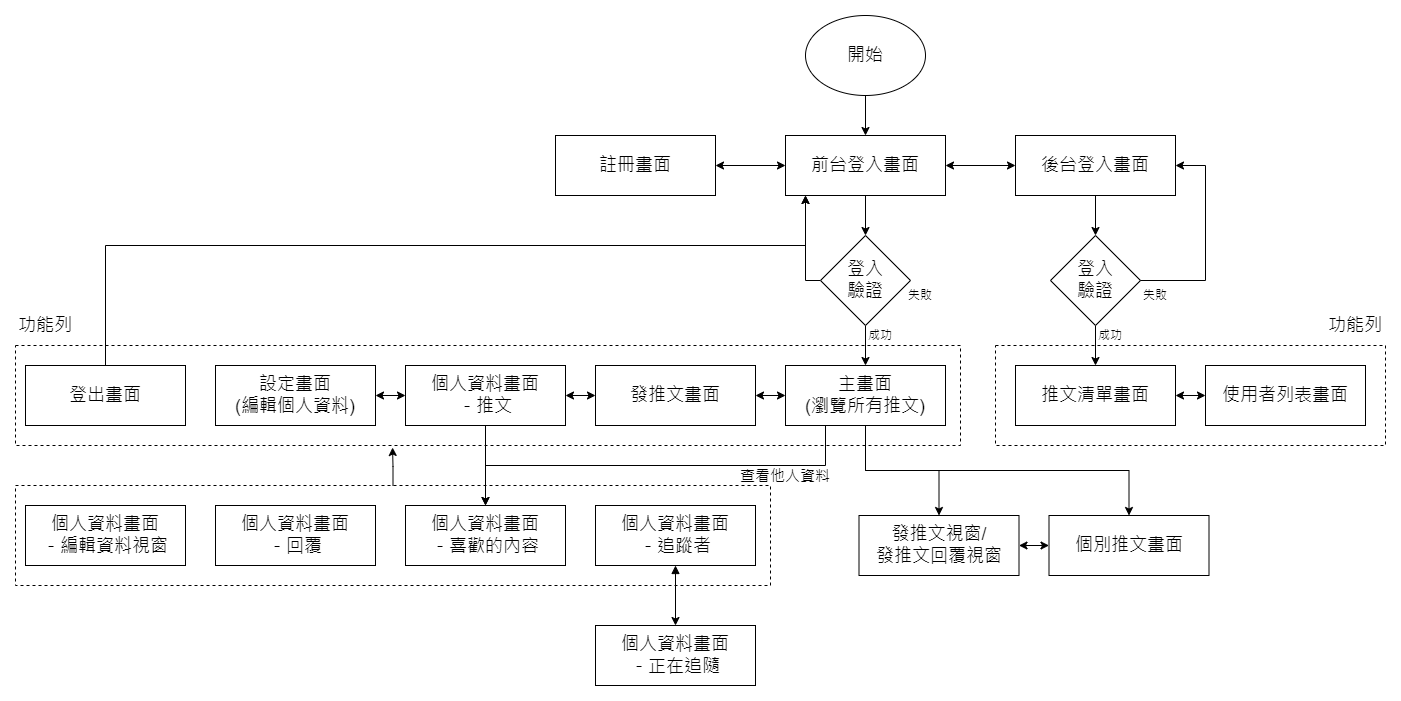

The diagram above was exported from draw.io. Its source (the exported page's mxGraphModel, read from the mxfile embedded in the PNG):
<mxGraphModel dx="2261" dy="2013" grid="1" gridSize="10" guides="1" tooltips="1" connect="1" arrows="1" fold="1" page="1" pageScale="1" pageWidth="827" pageHeight="1169" math="0" shadow="0">
  <root>
    <mxCell id="0" />
    <mxCell id="1" parent="0" />
    <mxCell id="fclqLFBdJpq-ObqYL1JO-109" value="" style="edgeStyle=orthogonalEdgeStyle;rounded=0;orthogonalLoop=1;jettySize=auto;html=1;fontFamily=Helvetica;fontSize=12;fontColor=default;entryX=0.399;entryY=1.02;entryDx=0;entryDy=0;entryPerimeter=0;" edge="1" parent="1" source="fclqLFBdJpq-ObqYL1JO-88" target="fclqLFBdJpq-ObqYL1JO-86">
      <mxGeometry relative="1" as="geometry" />
    </mxCell>
    <mxCell id="fclqLFBdJpq-ObqYL1JO-88" value="" style="rounded=0;whiteSpace=wrap;html=1;gradientColor=none;fillColor=none;dashed=1;" vertex="1" parent="1">
      <mxGeometry x="-430" y="360" width="755" height="100" as="geometry" />
    </mxCell>
    <mxCell id="fclqLFBdJpq-ObqYL1JO-21" value="" style="edgeStyle=orthogonalEdgeStyle;rounded=0;orthogonalLoop=1;jettySize=auto;html=1;" edge="1" parent="1" source="fclqLFBdJpq-ObqYL1JO-1" target="fclqLFBdJpq-ObqYL1JO-3">
      <mxGeometry relative="1" as="geometry" />
    </mxCell>
    <mxCell id="fclqLFBdJpq-ObqYL1JO-1" value="開始" style="ellipse;whiteSpace=wrap;html=1;fontSize=18;" vertex="1" parent="1">
      <mxGeometry x="360" y="-110" width="120" height="80" as="geometry" />
    </mxCell>
    <mxCell id="fclqLFBdJpq-ObqYL1JO-51" value="" style="edgeStyle=orthogonalEdgeStyle;rounded=0;orthogonalLoop=1;jettySize=auto;html=1;startArrow=classic;startFill=1;exitX=0;exitY=0.5;exitDx=0;exitDy=0;" edge="1" parent="1" source="fclqLFBdJpq-ObqYL1JO-3" target="fclqLFBdJpq-ObqYL1JO-6">
      <mxGeometry relative="1" as="geometry" />
    </mxCell>
    <mxCell id="fclqLFBdJpq-ObqYL1JO-75" value="" style="edgeStyle=orthogonalEdgeStyle;rounded=0;orthogonalLoop=1;jettySize=auto;html=1;" edge="1" parent="1" source="fclqLFBdJpq-ObqYL1JO-3" target="fclqLFBdJpq-ObqYL1JO-74">
      <mxGeometry relative="1" as="geometry" />
    </mxCell>
    <mxCell id="fclqLFBdJpq-ObqYL1JO-95" value="" style="edgeStyle=orthogonalEdgeStyle;rounded=0;orthogonalLoop=1;jettySize=auto;html=1;fontFamily=Helvetica;fontSize=12;fontColor=default;startArrow=classic;startFill=1;" edge="1" parent="1" source="fclqLFBdJpq-ObqYL1JO-3" target="fclqLFBdJpq-ObqYL1JO-5">
      <mxGeometry relative="1" as="geometry" />
    </mxCell>
    <mxCell id="fclqLFBdJpq-ObqYL1JO-3" value="前台登入畫面" style="rounded=0;whiteSpace=wrap;html=1;fontSize=18;" vertex="1" parent="1">
      <mxGeometry x="340" y="10" width="160" height="60" as="geometry" />
    </mxCell>
    <mxCell id="fclqLFBdJpq-ObqYL1JO-27" value="" style="edgeStyle=orthogonalEdgeStyle;rounded=0;orthogonalLoop=1;jettySize=auto;html=1;exitX=0.5;exitY=1;exitDx=0;exitDy=0;" edge="1" parent="1" source="fclqLFBdJpq-ObqYL1JO-96" target="fclqLFBdJpq-ObqYL1JO-19">
      <mxGeometry relative="1" as="geometry" />
    </mxCell>
    <mxCell id="fclqLFBdJpq-ObqYL1JO-97" value="" style="edgeStyle=orthogonalEdgeStyle;rounded=0;orthogonalLoop=1;jettySize=auto;html=1;fontFamily=Helvetica;fontSize=12;fontColor=default;" edge="1" parent="1" source="fclqLFBdJpq-ObqYL1JO-5" target="fclqLFBdJpq-ObqYL1JO-96">
      <mxGeometry relative="1" as="geometry" />
    </mxCell>
    <mxCell id="fclqLFBdJpq-ObqYL1JO-5" value="後台登入畫面" style="rounded=0;whiteSpace=wrap;html=1;fontSize=18;" vertex="1" parent="1">
      <mxGeometry x="570" y="10" width="160" height="60" as="geometry" />
    </mxCell>
    <mxCell id="fclqLFBdJpq-ObqYL1JO-6" value="註冊畫面" style="rounded=0;whiteSpace=wrap;html=1;fontSize=18;" vertex="1" parent="1">
      <mxGeometry x="110" y="10" width="160" height="60" as="geometry" />
    </mxCell>
    <mxCell id="fclqLFBdJpq-ObqYL1JO-62" value="" style="edgeStyle=orthogonalEdgeStyle;rounded=0;orthogonalLoop=1;jettySize=auto;html=1;entryX=0.5;entryY=0;entryDx=0;entryDy=0;exitX=0.5;exitY=1;exitDx=0;exitDy=0;" edge="1" parent="1" source="fclqLFBdJpq-ObqYL1JO-7" target="fclqLFBdJpq-ObqYL1JO-8">
      <mxGeometry relative="1" as="geometry">
        <mxPoint x="430" y="370" as="sourcePoint" />
      </mxGeometry>
    </mxCell>
    <mxCell id="fclqLFBdJpq-ObqYL1JO-84" value="" style="edgeStyle=orthogonalEdgeStyle;rounded=0;orthogonalLoop=1;jettySize=auto;html=1;fontFamily=Helvetica;fontSize=12;fontColor=default;startArrow=classic;startFill=1;" edge="1" parent="1" source="fclqLFBdJpq-ObqYL1JO-7" target="fclqLFBdJpq-ObqYL1JO-57">
      <mxGeometry relative="1" as="geometry" />
    </mxCell>
    <mxCell id="fclqLFBdJpq-ObqYL1JO-103" value="" style="edgeStyle=orthogonalEdgeStyle;rounded=0;orthogonalLoop=1;jettySize=auto;html=1;fontFamily=Helvetica;fontSize=12;fontColor=default;entryX=0.5;entryY=0;entryDx=0;entryDy=0;exitX=0.25;exitY=1;exitDx=0;exitDy=0;" edge="1" parent="1" source="fclqLFBdJpq-ObqYL1JO-7" target="fclqLFBdJpq-ObqYL1JO-13">
      <mxGeometry relative="1" as="geometry">
        <mxPoint x="420" y="380" as="targetPoint" />
      </mxGeometry>
    </mxCell>
    <mxCell id="fclqLFBdJpq-ObqYL1JO-7" value="主畫面&lt;br&gt;(瀏覽所有推文)" style="rounded=0;whiteSpace=wrap;html=1;fontSize=18;" vertex="1" parent="1">
      <mxGeometry x="340" y="240" width="160" height="60" as="geometry" />
    </mxCell>
    <mxCell id="fclqLFBdJpq-ObqYL1JO-8" value="發推文視窗/&lt;br&gt;發推文回覆視窗" style="rounded=0;whiteSpace=wrap;html=1;fontSize=18;" vertex="1" parent="1">
      <mxGeometry x="413.5" y="390" width="160" height="60" as="geometry" />
    </mxCell>
    <mxCell id="fclqLFBdJpq-ObqYL1JO-63" value="" style="edgeStyle=orthogonalEdgeStyle;rounded=0;orthogonalLoop=1;jettySize=auto;html=1;startArrow=classic;startFill=1;" edge="1" parent="1" source="fclqLFBdJpq-ObqYL1JO-9" target="fclqLFBdJpq-ObqYL1JO-8">
      <mxGeometry relative="1" as="geometry" />
    </mxCell>
    <mxCell id="fclqLFBdJpq-ObqYL1JO-91" value="" style="edgeStyle=orthogonalEdgeStyle;rounded=0;orthogonalLoop=1;jettySize=auto;html=1;fontFamily=Helvetica;fontSize=12;fontColor=default;entryX=0.5;entryY=1;entryDx=0;entryDy=0;exitX=0.5;exitY=0;exitDx=0;exitDy=0;startArrow=classic;startFill=1;endArrow=none;endFill=0;" edge="1" parent="1" source="fclqLFBdJpq-ObqYL1JO-9" target="fclqLFBdJpq-ObqYL1JO-7">
      <mxGeometry relative="1" as="geometry" />
    </mxCell>
    <mxCell id="fclqLFBdJpq-ObqYL1JO-9" value="個別推文畫面" style="rounded=0;whiteSpace=wrap;html=1;fontSize=18;" vertex="1" parent="1">
      <mxGeometry x="603.5" y="390" width="160" height="60" as="geometry" />
    </mxCell>
    <mxCell id="fclqLFBdJpq-ObqYL1JO-69" value="" style="edgeStyle=orthogonalEdgeStyle;rounded=0;orthogonalLoop=1;jettySize=auto;html=1;startArrow=classic;startFill=1;" edge="1" parent="1" source="fclqLFBdJpq-ObqYL1JO-12" target="fclqLFBdJpq-ObqYL1JO-57">
      <mxGeometry relative="1" as="geometry" />
    </mxCell>
    <mxCell id="fclqLFBdJpq-ObqYL1JO-87" value="" style="edgeStyle=orthogonalEdgeStyle;rounded=0;orthogonalLoop=1;jettySize=auto;html=1;fontFamily=Helvetica;fontSize=12;fontColor=default;" edge="1" parent="1" source="fclqLFBdJpq-ObqYL1JO-12" target="fclqLFBdJpq-ObqYL1JO-13">
      <mxGeometry relative="1" as="geometry" />
    </mxCell>
    <mxCell id="fclqLFBdJpq-ObqYL1JO-12" value="個人資料畫面&lt;br&gt;－推文" style="rounded=0;whiteSpace=wrap;html=1;fontSize=18;" vertex="1" parent="1">
      <mxGeometry x="-40" y="240" width="160" height="60" as="geometry" />
    </mxCell>
    <mxCell id="fclqLFBdJpq-ObqYL1JO-13" value="個人資料畫面&lt;br&gt;－喜歡的內容" style="rounded=0;whiteSpace=wrap;html=1;fontSize=18;" vertex="1" parent="1">
      <mxGeometry x="-40" y="380" width="160" height="60" as="geometry" />
    </mxCell>
    <mxCell id="fclqLFBdJpq-ObqYL1JO-14" value="個人資料畫面&lt;br&gt;－回覆" style="rounded=0;whiteSpace=wrap;html=1;fontSize=18;" vertex="1" parent="1">
      <mxGeometry x="-230" y="380" width="160" height="60" as="geometry" />
    </mxCell>
    <mxCell id="fclqLFBdJpq-ObqYL1JO-15" value="個人資料畫面&lt;br&gt;－編輯資料視窗" style="rounded=0;whiteSpace=wrap;html=1;fontSize=18;" vertex="1" parent="1">
      <mxGeometry x="-420" y="380" width="160" height="60" as="geometry" />
    </mxCell>
    <mxCell id="fclqLFBdJpq-ObqYL1JO-40" value="" style="edgeStyle=orthogonalEdgeStyle;rounded=0;orthogonalLoop=1;jettySize=auto;html=1;startArrow=block;startFill=1;" edge="1" parent="1" source="fclqLFBdJpq-ObqYL1JO-16" target="fclqLFBdJpq-ObqYL1JO-17">
      <mxGeometry relative="1" as="geometry" />
    </mxCell>
    <mxCell id="fclqLFBdJpq-ObqYL1JO-16" value="個人資料畫面&lt;br&gt;－追蹤者" style="rounded=0;whiteSpace=wrap;html=1;fontSize=18;" vertex="1" parent="1">
      <mxGeometry x="150" y="380" width="160" height="60" as="geometry" />
    </mxCell>
    <mxCell id="fclqLFBdJpq-ObqYL1JO-17" value="個人資料畫面&lt;br&gt;－正在追隨" style="rounded=0;whiteSpace=wrap;html=1;fontSize=18;" vertex="1" parent="1">
      <mxGeometry x="150" y="500" width="160" height="60" as="geometry" />
    </mxCell>
    <mxCell id="fclqLFBdJpq-ObqYL1JO-85" value="" style="edgeStyle=orthogonalEdgeStyle;rounded=0;orthogonalLoop=1;jettySize=auto;html=1;fontFamily=Helvetica;fontSize=12;fontColor=default;startArrow=classic;startFill=1;" edge="1" parent="1" source="fclqLFBdJpq-ObqYL1JO-18" target="fclqLFBdJpq-ObqYL1JO-12">
      <mxGeometry relative="1" as="geometry" />
    </mxCell>
    <mxCell id="fclqLFBdJpq-ObqYL1JO-18" value="設定畫面&lt;br&gt;(編輯個人資料)" style="rounded=0;whiteSpace=wrap;html=1;fontSize=18;" vertex="1" parent="1">
      <mxGeometry x="-230" y="240" width="160" height="60" as="geometry" />
    </mxCell>
    <mxCell id="fclqLFBdJpq-ObqYL1JO-54" value="" style="edgeStyle=orthogonalEdgeStyle;rounded=0;orthogonalLoop=1;jettySize=auto;html=1;startArrow=classic;startFill=1;" edge="1" parent="1" source="fclqLFBdJpq-ObqYL1JO-19" target="fclqLFBdJpq-ObqYL1JO-20">
      <mxGeometry relative="1" as="geometry" />
    </mxCell>
    <mxCell id="fclqLFBdJpq-ObqYL1JO-19" value="推文清單畫面" style="rounded=0;whiteSpace=wrap;html=1;fontSize=18;" vertex="1" parent="1">
      <mxGeometry x="570" y="240" width="160" height="60" as="geometry" />
    </mxCell>
    <mxCell id="fclqLFBdJpq-ObqYL1JO-20" value="使用者列表畫面" style="rounded=0;whiteSpace=wrap;html=1;fontSize=18;" vertex="1" parent="1">
      <mxGeometry x="760" y="240" width="160" height="60" as="geometry" />
    </mxCell>
    <mxCell id="fclqLFBdJpq-ObqYL1JO-57" value="發推文畫面" style="rounded=0;whiteSpace=wrap;html=1;fontSize=18;" vertex="1" parent="1">
      <mxGeometry x="150" y="240" width="160" height="60" as="geometry" />
    </mxCell>
    <mxCell id="fclqLFBdJpq-ObqYL1JO-76" value="" style="edgeStyle=orthogonalEdgeStyle;rounded=0;orthogonalLoop=1;jettySize=auto;html=1;" edge="1" parent="1" source="fclqLFBdJpq-ObqYL1JO-74" target="fclqLFBdJpq-ObqYL1JO-7">
      <mxGeometry relative="1" as="geometry" />
    </mxCell>
    <mxCell id="fclqLFBdJpq-ObqYL1JO-92" value="" style="edgeStyle=orthogonalEdgeStyle;rounded=0;orthogonalLoop=1;jettySize=auto;html=1;fontFamily=Helvetica;fontSize=12;fontColor=default;exitX=0;exitY=0.5;exitDx=0;exitDy=0;" edge="1" parent="1" source="fclqLFBdJpq-ObqYL1JO-74">
      <mxGeometry relative="1" as="geometry">
        <mxPoint x="360" y="70" as="targetPoint" />
        <Array as="points">
          <mxPoint x="360" y="155" />
          <mxPoint x="360" y="70" />
        </Array>
      </mxGeometry>
    </mxCell>
    <mxCell id="fclqLFBdJpq-ObqYL1JO-74" value="登入&lt;br style=&quot;font-size: 18px;&quot;&gt;驗證" style="rhombus;whiteSpace=wrap;html=1;fontSize=18;" vertex="1" parent="1">
      <mxGeometry x="375" y="110" width="90" height="90" as="geometry" />
    </mxCell>
    <mxCell id="fclqLFBdJpq-ObqYL1JO-80" value="" style="rounded=0;whiteSpace=wrap;html=1;gradientColor=none;fillColor=none;dashed=1;" vertex="1" parent="1">
      <mxGeometry x="550" y="220" width="390" height="100" as="geometry" />
    </mxCell>
    <mxCell id="fclqLFBdJpq-ObqYL1JO-81" value="功能列" style="text;html=1;strokeColor=none;fillColor=none;align=center;verticalAlign=middle;whiteSpace=wrap;rounded=0;fontSize=18;" vertex="1" parent="1">
      <mxGeometry x="880" y="180" width="60" height="40" as="geometry" />
    </mxCell>
    <mxCell id="fclqLFBdJpq-ObqYL1JO-83" value="功能列" style="text;html=1;strokeColor=none;fillColor=none;align=center;verticalAlign=middle;whiteSpace=wrap;rounded=0;fontSize=18;" vertex="1" parent="1">
      <mxGeometry x="-430" y="180" width="60" height="40" as="geometry" />
    </mxCell>
    <mxCell id="fclqLFBdJpq-ObqYL1JO-93" value="成功" style="text;html=1;strokeColor=none;fillColor=none;align=center;verticalAlign=middle;whiteSpace=wrap;rounded=0;fontSize=12;fontFamily=Helvetica;fontColor=default;" vertex="1" parent="1">
      <mxGeometry x="420" y="200" width="30" height="20" as="geometry" />
    </mxCell>
    <mxCell id="fclqLFBdJpq-ObqYL1JO-94" value="失敗" style="text;html=1;strokeColor=none;fillColor=none;align=center;verticalAlign=middle;whiteSpace=wrap;rounded=0;fontSize=12;fontFamily=Helvetica;fontColor=default;" vertex="1" parent="1">
      <mxGeometry x="460" y="160" width="30" height="20" as="geometry" />
    </mxCell>
    <mxCell id="fclqLFBdJpq-ObqYL1JO-96" value="登入&lt;br style=&quot;font-size: 18px;&quot;&gt;驗證" style="rhombus;whiteSpace=wrap;html=1;fontSize=18;" vertex="1" parent="1">
      <mxGeometry x="605" y="110" width="90" height="90" as="geometry" />
    </mxCell>
    <mxCell id="fclqLFBdJpq-ObqYL1JO-98" value="" style="edgeStyle=orthogonalEdgeStyle;rounded=0;orthogonalLoop=1;jettySize=auto;html=1;fontFamily=Helvetica;fontSize=12;fontColor=default;exitX=1;exitY=0.5;exitDx=0;exitDy=0;entryX=1;entryY=0.5;entryDx=0;entryDy=0;" edge="1" parent="1" source="fclqLFBdJpq-ObqYL1JO-96" target="fclqLFBdJpq-ObqYL1JO-5">
      <mxGeometry relative="1" as="geometry">
        <mxPoint x="745" y="165" as="sourcePoint" />
        <mxPoint x="760" y="79" as="targetPoint" />
        <Array as="points">
          <mxPoint x="760" y="155" />
          <mxPoint x="760" y="40" />
        </Array>
      </mxGeometry>
    </mxCell>
    <mxCell id="fclqLFBdJpq-ObqYL1JO-99" value="成功" style="text;html=1;strokeColor=none;fillColor=none;align=center;verticalAlign=middle;whiteSpace=wrap;rounded=0;fontSize=12;fontFamily=Helvetica;fontColor=default;" vertex="1" parent="1">
      <mxGeometry x="650" y="200" width="30" height="20" as="geometry" />
    </mxCell>
    <mxCell id="fclqLFBdJpq-ObqYL1JO-100" value="失敗" style="text;html=1;strokeColor=none;fillColor=none;align=center;verticalAlign=middle;whiteSpace=wrap;rounded=0;fontSize=12;fontFamily=Helvetica;fontColor=default;" vertex="1" parent="1">
      <mxGeometry x="695" y="160" width="30" height="20" as="geometry" />
    </mxCell>
    <mxCell id="fclqLFBdJpq-ObqYL1JO-104" value="查看他人資料" style="text;html=1;strokeColor=none;fillColor=none;align=center;verticalAlign=middle;whiteSpace=wrap;rounded=0;fontSize=15;fontFamily=Helvetica;fontColor=default;" vertex="1" parent="1">
      <mxGeometry x="290" y="340" width="100" height="20" as="geometry" />
    </mxCell>
    <mxCell id="fclqLFBdJpq-ObqYL1JO-107" value="" style="edgeStyle=orthogonalEdgeStyle;rounded=0;orthogonalLoop=1;jettySize=auto;html=1;fontFamily=Helvetica;fontSize=12;fontColor=default;" edge="1" parent="1" source="fclqLFBdJpq-ObqYL1JO-105">
      <mxGeometry relative="1" as="geometry">
        <mxPoint x="360" y="70" as="targetPoint" />
        <Array as="points">
          <mxPoint x="-340" y="120" />
          <mxPoint x="360" y="120" />
        </Array>
      </mxGeometry>
    </mxCell>
    <mxCell id="fclqLFBdJpq-ObqYL1JO-105" value="登出畫面" style="rounded=0;whiteSpace=wrap;html=1;fontSize=18;" vertex="1" parent="1">
      <mxGeometry x="-420" y="240" width="160" height="60" as="geometry" />
    </mxCell>
    <mxCell id="fclqLFBdJpq-ObqYL1JO-86" value="" style="rounded=0;whiteSpace=wrap;html=1;gradientColor=none;fillColor=none;dashed=1;" vertex="1" parent="1">
      <mxGeometry x="-430" y="220" width="945" height="100" as="geometry" />
    </mxCell>
  </root>
</mxGraphModel>